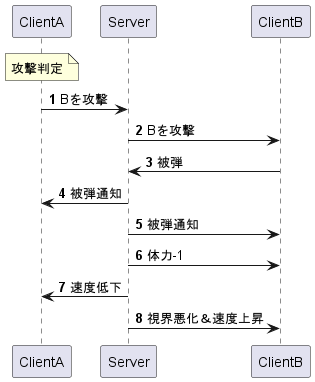

The diagram above was rendered by PlantUML. Its source (embedded in the PNG):
@startuml
'攻撃シーケンス図

participant ClientA
participant Server
participant ClientB

autonumber
note over ClientA
攻撃判定
end note
ClientA -> Server : Bを攻撃
ClientB <- Server : Bを攻撃

ClientB -> Server : 被弾

ClientA <- Server : 被弾通知
ClientB <- Server : 被弾通知
ClientB <- Server : 体力-1

ClientA <- Server : 速度低下
ClientB <- Server : 視界悪化＆速度上昇

@enduml